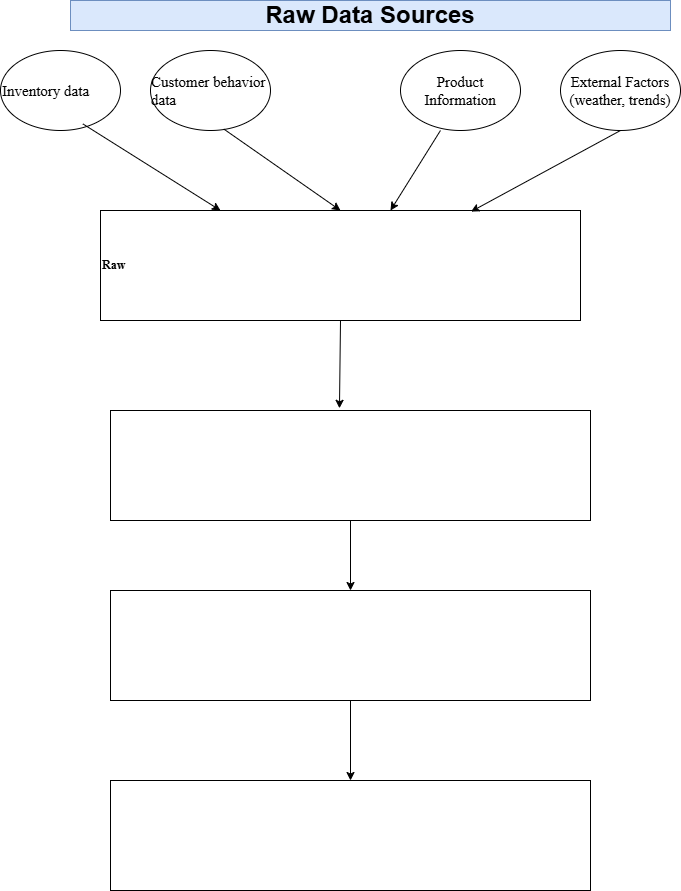

The diagram above was exported from draw.io. Its source (the exported page's mxGraphModel, read from the mxfile embedded in the PNG):
<mxGraphModel dx="826" dy="446" grid="1" gridSize="10" guides="1" tooltips="1" connect="1" arrows="1" fold="1" page="1" pageScale="1" pageWidth="850" pageHeight="1100" math="0" shadow="0">
  <root>
    <mxCell id="0" />
    <mxCell id="1" parent="0" />
    <mxCell id="2UpG5o_tIbnE65l0f60G-1" parent="1" style="rounded=0;whiteSpace=wrap;html=1;align=left;" value="&lt;p style=&quot;&quot;&gt;&lt;b style=&quot;font-family: &amp;quot;Times New Roman&amp;quot;; background-color: transparent; color: light-dark(rgb(0, 0, 0), rgb(255, 255, 255));&quot;&gt;Raw&lt;/b&gt;&lt;/p&gt;" vertex="1">
      <mxGeometry height="110" width="480" x="150" y="220" as="geometry" />
    </mxCell>
    <mxCell id="2UpG5o_tIbnE65l0f60G-2" parent="1" style="ellipse;whiteSpace=wrap;html=1;fontFamily=Times New Roman;fontSize=18;align=left;" value="&lt;font style=&quot;font-size: 15px;&quot;&gt;Inventory data&lt;span style=&quot;white-space: pre;&quot;&gt;&#09;&lt;/span&gt;&lt;/font&gt;" vertex="1">
      <mxGeometry height="80" width="120" x="50" y="60" as="geometry" />
    </mxCell>
    <mxCell id="yJpDV7_rsyMJ56ZCQSa6-1" parent="1" style="ellipse;whiteSpace=wrap;html=1;" value="&lt;div style=&quot;text-align: left;&quot;&gt;&lt;font face=&quot;Times New Roman&quot; style=&quot;font-size: 15px;&quot;&gt;Customer behavior data&lt;/font&gt;&lt;/div&gt;" vertex="1">
      <mxGeometry height="80" width="120" x="200" y="60" as="geometry" />
    </mxCell>
    <mxCell id="yJpDV7_rsyMJ56ZCQSa6-2" parent="1" style="ellipse;whiteSpace=wrap;html=1;" value="&lt;span style=&quot;font-family: &amp;quot;Times New Roman&amp;quot;; text-align: left;&quot;&gt;&lt;font style=&quot;font-size: 15px;&quot;&gt;Product Information&lt;/font&gt;&lt;/span&gt;" vertex="1">
      <mxGeometry height="80" width="120" x="450" y="60" as="geometry" />
    </mxCell>
    <mxCell id="yJpDV7_rsyMJ56ZCQSa6-4" parent="1" style="rounded=0;whiteSpace=wrap;html=1;align=left;" value="" vertex="1">
      <mxGeometry height="110" width="480" x="160" y="420" as="geometry" />
    </mxCell>
    <mxCell id="yJpDV7_rsyMJ56ZCQSa6-5" parent="1" style="rounded=0;whiteSpace=wrap;html=1;align=left;" value="" vertex="1">
      <mxGeometry height="110" width="480" x="160" y="790" as="geometry" />
    </mxCell>
    <mxCell id="yJpDV7_rsyMJ56ZCQSa6-6" parent="1" style="rounded=0;whiteSpace=wrap;html=1;align=left;" value="" vertex="1">
      <mxGeometry height="110" width="480" x="160" y="600" as="geometry" />
    </mxCell>
    <mxCell id="yJpDV7_rsyMJ56ZCQSa6-7" edge="1" parent="1" source="2UpG5o_tIbnE65l0f60G-2" style="endArrow=classic;html=1;rounded=0;curved=0;exitX=0.686;exitY=0.917;exitDx=0;exitDy=0;exitPerimeter=0;entryX=0.25;entryY=0;entryDx=0;entryDy=0;" target="2UpG5o_tIbnE65l0f60G-1" value="">
      <mxGeometry height="50" relative="1" width="50" as="geometry">
        <mxPoint x="200" y="170" as="sourcePoint" />
        <mxPoint x="240" y="210" as="targetPoint" />
      </mxGeometry>
    </mxCell>
    <mxCell id="yJpDV7_rsyMJ56ZCQSa6-9" edge="1" parent="1" source="yJpDV7_rsyMJ56ZCQSa6-1" style="endArrow=classic;html=1;rounded=0;curved=0;exitX=0.61;exitY=0.981;exitDx=0;exitDy=0;exitPerimeter=0;entryX=0.5;entryY=0;entryDx=0;entryDy=0;" target="2UpG5o_tIbnE65l0f60G-1" value="">
      <mxGeometry height="50" relative="1" width="50" as="geometry">
        <mxPoint x="330" y="152.42" as="sourcePoint" />
        <mxPoint x="378" y="211" as="targetPoint" />
      </mxGeometry>
    </mxCell>
    <mxCell id="yJpDV7_rsyMJ56ZCQSa6-13" edge="1" parent="1" source="yJpDV7_rsyMJ56ZCQSa6-4" style="endArrow=classic;html=1;rounded=0;curved=0;exitX=0.5;exitY=1;exitDx=0;exitDy=0;entryX=0.5;entryY=0;entryDx=0;entryDy=0;" target="yJpDV7_rsyMJ56ZCQSa6-6" value="">
      <mxGeometry height="50" relative="1" width="50" as="geometry">
        <mxPoint x="470" y="510" as="sourcePoint" />
        <mxPoint x="540" y="570" as="targetPoint" />
      </mxGeometry>
    </mxCell>
    <mxCell id="yJpDV7_rsyMJ56ZCQSa6-14" edge="1" parent="1" source="yJpDV7_rsyMJ56ZCQSa6-6" style="endArrow=classic;html=1;rounded=0;curved=0;exitX=0.5;exitY=1;exitDx=0;exitDy=0;entryX=0.5;entryY=0;entryDx=0;entryDy=0;" target="yJpDV7_rsyMJ56ZCQSa6-5" value="">
      <mxGeometry height="50" relative="1" width="50" as="geometry">
        <mxPoint x="390" y="660" as="sourcePoint" />
        <mxPoint x="460" y="720" as="targetPoint" />
      </mxGeometry>
    </mxCell>
    <mxCell id="yJpDV7_rsyMJ56ZCQSa6-15" edge="1" parent="1" source="yJpDV7_rsyMJ56ZCQSa6-2" style="endArrow=classic;html=1;rounded=0;curved=0;exitX=0.333;exitY=1;exitDx=0;exitDy=0;exitPerimeter=0;entryX=0.847;entryY=-0.031;entryDx=0;entryDy=0;entryPerimeter=0;" value="">
      <mxGeometry height="50" relative="1" width="50" as="geometry">
        <mxPoint x="514" y="152" as="sourcePoint" />
        <mxPoint x="440" y="220" as="targetPoint" />
      </mxGeometry>
    </mxCell>
    <mxCell id="yJpDV7_rsyMJ56ZCQSa6-17" edge="1" parent="1" source="2UpG5o_tIbnE65l0f60G-1" style="endArrow=classic;html=1;rounded=0;curved=0;exitX=0.5;exitY=1;exitDx=0;exitDy=0;entryX=0.477;entryY=-0.02;entryDx=0;entryDy=0;entryPerimeter=0;" target="yJpDV7_rsyMJ56ZCQSa6-4" value="">
      <mxGeometry height="50" relative="1" width="50" as="geometry">
        <mxPoint x="390" y="370" as="sourcePoint" />
        <mxPoint x="400" y="410" as="targetPoint" />
      </mxGeometry>
    </mxCell>
    <mxCell id="yJpDV7_rsyMJ56ZCQSa6-19" parent="1" style="text;html=1;whiteSpace=wrap;strokeColor=#6c8ebf;fillColor=#dae8fc;align=center;verticalAlign=middle;rounded=0;fontSize=24;fontStyle=1" value="Raw Data Sources" vertex="1">
      <mxGeometry height="30" width="600" x="120" y="10" as="geometry" />
    </mxCell>
    <mxCell id="yJpDV7_rsyMJ56ZCQSa6-25" parent="1" style="ellipse;whiteSpace=wrap;html=1;" value="&lt;span style=&quot;font-family: &amp;quot;Times New Roman&amp;quot;; text-align: left;&quot;&gt;&lt;font style=&quot;font-size: 15px;&quot;&gt;External Factors (weather, trends)&lt;/font&gt;&lt;/span&gt;" vertex="1">
      <mxGeometry height="80" width="120" x="610" y="60" as="geometry" />
    </mxCell>
    <mxCell id="yJpDV7_rsyMJ56ZCQSa6-27" edge="1" parent="1" source="yJpDV7_rsyMJ56ZCQSa6-25" style="endArrow=classic;html=1;rounded=0;curved=0;exitX=0.5;exitY=1;exitDx=0;exitDy=0;entryX=0.772;entryY=0.01;entryDx=0;entryDy=0;entryPerimeter=0;" target="2UpG5o_tIbnE65l0f60G-1" value="">
      <mxGeometry height="50" relative="1" width="50" as="geometry">
        <mxPoint x="710" y="170" as="sourcePoint" />
        <mxPoint x="660" y="260" as="targetPoint" />
      </mxGeometry>
    </mxCell>
  </root>
</mxGraphModel>